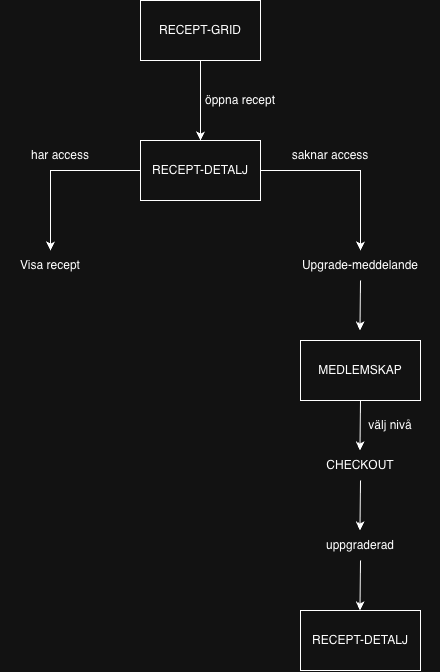

The diagram above was exported from draw.io. Its source (the exported page's mxGraphModel, read from the mxfile embedded in the PNG):
<mxGraphModel dx="1258" dy="866" grid="1" gridSize="10" guides="1" tooltips="1" connect="1" arrows="1" fold="1" page="1" pageScale="1" pageWidth="827" pageHeight="1169" math="0" shadow="0">
  <root>
    <mxCell id="0" />
    <mxCell id="1" parent="0" />
    <mxCell id="Ypu2gwj18d0YyDPvFk3x-3" edge="1" parent="1" source="Ypu2gwj18d0YyDPvFk3x-1" style="edgeStyle=orthogonalEdgeStyle;rounded=0;orthogonalLoop=1;jettySize=auto;html=1;" target="Ypu2gwj18d0YyDPvFk3x-2" value="">
      <mxGeometry relative="1" as="geometry" />
    </mxCell>
    <mxCell id="Ypu2gwj18d0YyDPvFk3x-1" parent="1" style="rounded=0;whiteSpace=wrap;html=1;" value="RECEPT-GRID" vertex="1">
      <mxGeometry height="60" width="120" x="330" y="70" as="geometry" />
    </mxCell>
    <mxCell id="Ypu2gwj18d0YyDPvFk3x-6" edge="1" parent="1" source="Ypu2gwj18d0YyDPvFk3x-2" style="edgeStyle=orthogonalEdgeStyle;rounded=0;orthogonalLoop=1;jettySize=auto;html=1;" value="">
      <mxGeometry relative="1" as="geometry">
        <mxPoint x="240" y="320" as="targetPoint" />
      </mxGeometry>
    </mxCell>
    <mxCell id="Ypu2gwj18d0YyDPvFk3x-11" edge="1" parent="1" source="Ypu2gwj18d0YyDPvFk3x-2" style="edgeStyle=orthogonalEdgeStyle;rounded=0;orthogonalLoop=1;jettySize=auto;html=1;" value="">
      <mxGeometry relative="1" as="geometry">
        <mxPoint x="550" y="320" as="targetPoint" />
      </mxGeometry>
    </mxCell>
    <mxCell id="Ypu2gwj18d0YyDPvFk3x-2" parent="1" style="rounded=0;whiteSpace=wrap;html=1;" value="RECEPT-DETALJ" vertex="1">
      <mxGeometry height="60" width="120" x="330" y="210" as="geometry" />
    </mxCell>
    <mxCell id="Ypu2gwj18d0YyDPvFk3x-4" parent="1" style="text;html=1;whiteSpace=wrap;strokeColor=none;fillColor=none;align=center;verticalAlign=middle;rounded=0;" value="öppna recept" vertex="1">
      <mxGeometry height="30" width="100" x="380" y="155" as="geometry" />
    </mxCell>
    <mxCell id="Ypu2gwj18d0YyDPvFk3x-8" parent="1" style="text;html=1;whiteSpace=wrap;strokeColor=none;fillColor=none;align=center;verticalAlign=middle;rounded=0;" value="Visa recept" vertex="1">
      <mxGeometry height="30" width="100" x="190" y="320" as="geometry" />
    </mxCell>
    <mxCell id="Ypu2gwj18d0YyDPvFk3x-9" parent="1" style="text;html=1;whiteSpace=wrap;strokeColor=none;fillColor=none;align=center;verticalAlign=middle;rounded=0;" value="har access" vertex="1">
      <mxGeometry height="30" width="100" x="200" y="210" as="geometry" />
    </mxCell>
    <mxCell id="Ypu2gwj18d0YyDPvFk3x-12" parent="1" style="text;html=1;whiteSpace=wrap;strokeColor=none;fillColor=none;align=center;verticalAlign=middle;rounded=0;" value="saknar access" vertex="1">
      <mxGeometry height="30" width="100" x="470" y="210" as="geometry" />
    </mxCell>
    <mxCell id="Ypu2gwj18d0YyDPvFk3x-13" parent="1" style="text;html=1;whiteSpace=wrap;strokeColor=none;fillColor=none;align=center;verticalAlign=middle;rounded=0;" value="&lt;meta charset=&quot;utf-8&quot;&gt;Upgrade-meddelande" vertex="1">
      <mxGeometry height="30" width="120" x="490" y="320" as="geometry" />
    </mxCell>
    <mxCell id="Ypu2gwj18d0YyDPvFk3x-14" edge="1" parent="1" source="Ypu2gwj18d0YyDPvFk3x-13" style="endArrow=classic;html=1;rounded=0;exitX=0.5;exitY=1;exitDx=0;exitDy=0;" value="">
      <mxGeometry height="50" relative="1" width="50" as="geometry">
        <mxPoint x="549.5" y="360" as="sourcePoint" />
        <mxPoint x="549.5" y="400" as="targetPoint" />
      </mxGeometry>
    </mxCell>
    <mxCell id="Ypu2gwj18d0YyDPvFk3x-15" parent="1" style="rounded=0;whiteSpace=wrap;html=1;" value="MEDLEMSKAP" vertex="1">
      <mxGeometry height="60" width="120" x="490" y="410" as="geometry" />
    </mxCell>
    <mxCell id="Ypu2gwj18d0YyDPvFk3x-16" edge="1" parent="1" style="endArrow=classic;html=1;rounded=0;exitX=0.5;exitY=1;exitDx=0;exitDy=0;" value="">
      <mxGeometry height="50" relative="1" width="50" as="geometry">
        <mxPoint x="550" y="470" as="sourcePoint" />
        <mxPoint x="549.5" y="520" as="targetPoint" />
      </mxGeometry>
    </mxCell>
    <mxCell id="Ypu2gwj18d0YyDPvFk3x-17" parent="1" style="text;html=1;whiteSpace=wrap;strokeColor=none;fillColor=none;align=center;verticalAlign=middle;rounded=0;" value="CHECKOUT" vertex="1">
      <mxGeometry height="30" width="120" x="490" y="520" as="geometry" />
    </mxCell>
    <mxCell id="Ypu2gwj18d0YyDPvFk3x-18" edge="1" parent="1" style="endArrow=classic;html=1;rounded=0;exitX=0.5;exitY=1;exitDx=0;exitDy=0;" value="">
      <mxGeometry height="50" relative="1" width="50" as="geometry">
        <mxPoint x="550" y="550" as="sourcePoint" />
        <mxPoint x="549.5" y="600" as="targetPoint" />
      </mxGeometry>
    </mxCell>
    <mxCell id="Ypu2gwj18d0YyDPvFk3x-19" parent="1" style="text;html=1;whiteSpace=wrap;strokeColor=none;fillColor=none;align=center;verticalAlign=middle;rounded=0;" value="uppgraderad" vertex="1">
      <mxGeometry height="30" width="120" x="490" y="600" as="geometry" />
    </mxCell>
    <mxCell id="Ypu2gwj18d0YyDPvFk3x-20" edge="1" parent="1" style="endArrow=classic;html=1;rounded=0;exitX=0.5;exitY=1;exitDx=0;exitDy=0;" value="">
      <mxGeometry height="50" relative="1" width="50" as="geometry">
        <mxPoint x="550" y="630" as="sourcePoint" />
        <mxPoint x="549.5" y="680" as="targetPoint" />
      </mxGeometry>
    </mxCell>
    <mxCell id="Ypu2gwj18d0YyDPvFk3x-21" parent="1" style="rounded=0;whiteSpace=wrap;html=1;" value="RECEPT-DETALJ" vertex="1">
      <mxGeometry height="60" width="120" x="490" y="680" as="geometry" />
    </mxCell>
    <mxCell id="Ypu2gwj18d0YyDPvFk3x-22" parent="1" style="text;html=1;whiteSpace=wrap;strokeColor=none;fillColor=none;align=center;verticalAlign=middle;rounded=0;" value="välj nivå" vertex="1">
      <mxGeometry height="30" width="100" x="530" y="480" as="geometry" />
    </mxCell>
  </root>
</mxGraphModel>